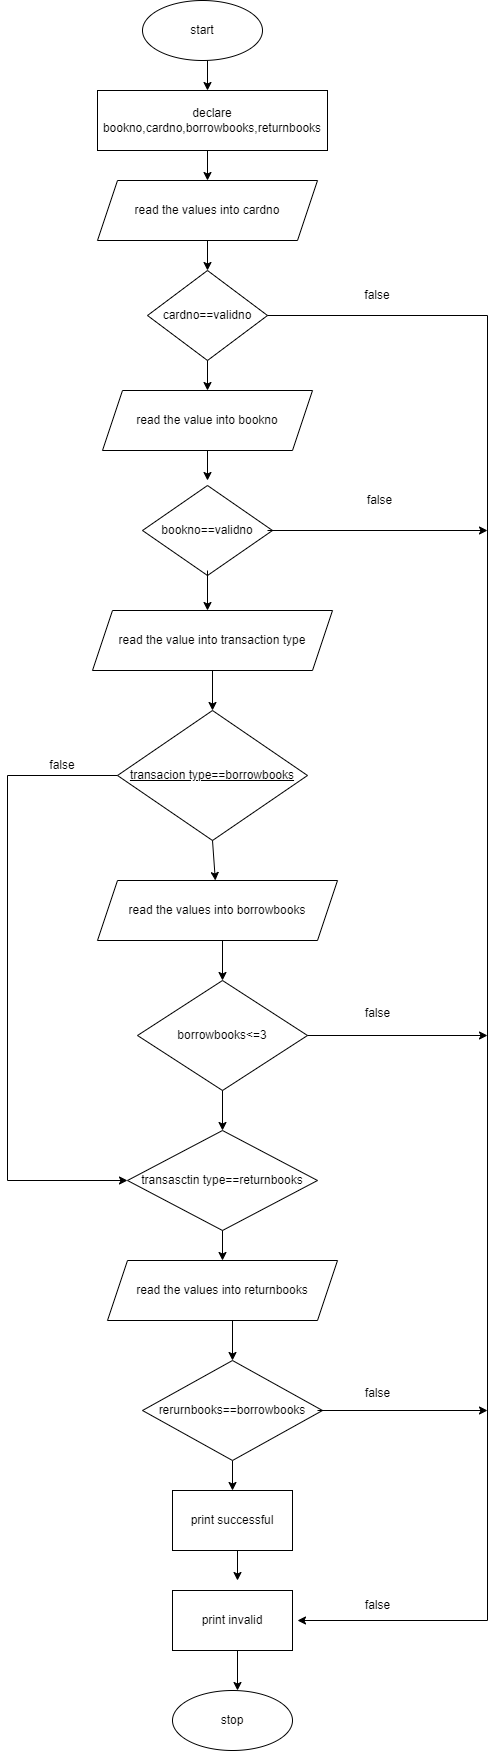

The diagram above was exported from draw.io. Its source (the exported page's mxGraphModel, read from the mxfile embedded in the PNG):
<mxGraphModel dx="1257" dy="691" grid="1" gridSize="10" guides="1" tooltips="1" connect="1" arrows="1" fold="1" page="1" pageScale="1" pageWidth="850" pageHeight="1100" math="0" shadow="0">
  <root>
    <mxCell id="0" />
    <mxCell id="1" parent="0" />
    <mxCell id="IE9pUSWdBGF0ZHa-EFd6-1" value="start" style="ellipse;whiteSpace=wrap;html=1;" vertex="1" parent="1">
      <mxGeometry x="365" y="20" width="120" height="60" as="geometry" />
    </mxCell>
    <mxCell id="IE9pUSWdBGF0ZHa-EFd6-2" value="declare bookno,cardno,borrowbooks,returnbooks" style="rounded=0;whiteSpace=wrap;html=1;" vertex="1" parent="1">
      <mxGeometry x="320" y="110" width="230" height="60" as="geometry" />
    </mxCell>
    <mxCell id="IE9pUSWdBGF0ZHa-EFd6-3" value="read the values into cardno" style="shape=parallelogram;perimeter=parallelogramPerimeter;whiteSpace=wrap;html=1;fixedSize=1;" vertex="1" parent="1">
      <mxGeometry x="320" y="200" width="220" height="60" as="geometry" />
    </mxCell>
    <mxCell id="IE9pUSWdBGF0ZHa-EFd6-4" value="cardno==validno" style="rhombus;whiteSpace=wrap;html=1;" vertex="1" parent="1">
      <mxGeometry x="370" y="290" width="120" height="90" as="geometry" />
    </mxCell>
    <mxCell id="IE9pUSWdBGF0ZHa-EFd6-5" value="read the value into bookno" style="shape=parallelogram;perimeter=parallelogramPerimeter;whiteSpace=wrap;html=1;fixedSize=1;" vertex="1" parent="1">
      <mxGeometry x="325" y="410" width="210" height="60" as="geometry" />
    </mxCell>
    <mxCell id="IE9pUSWdBGF0ZHa-EFd6-6" value="bookno==validno" style="rhombus;whiteSpace=wrap;html=1;" vertex="1" parent="1">
      <mxGeometry x="365" y="505" width="130" height="90" as="geometry" />
    </mxCell>
    <mxCell id="IE9pUSWdBGF0ZHa-EFd6-7" value="read the value into transaction type" style="shape=parallelogram;perimeter=parallelogramPerimeter;whiteSpace=wrap;html=1;fixedSize=1;" vertex="1" parent="1">
      <mxGeometry x="315" y="630" width="240" height="60" as="geometry" />
    </mxCell>
    <mxCell id="IE9pUSWdBGF0ZHa-EFd6-9" value="transacion type==borrowbooks" style="rhombus;whiteSpace=wrap;html=1;fontStyle=4" vertex="1" parent="1">
      <mxGeometry x="340" y="730" width="190" height="130" as="geometry" />
    </mxCell>
    <mxCell id="IE9pUSWdBGF0ZHa-EFd6-12" value="read the values into borrowbooks" style="shape=parallelogram;perimeter=parallelogramPerimeter;whiteSpace=wrap;html=1;fixedSize=1;" vertex="1" parent="1">
      <mxGeometry x="320" y="900" width="240" height="60" as="geometry" />
    </mxCell>
    <mxCell id="IE9pUSWdBGF0ZHa-EFd6-13" value="borrowbooks&amp;lt;=3" style="rhombus;whiteSpace=wrap;html=1;" vertex="1" parent="1">
      <mxGeometry x="360" y="1000" width="170" height="110" as="geometry" />
    </mxCell>
    <mxCell id="IE9pUSWdBGF0ZHa-EFd6-14" value="transasctin type==returnbooks" style="rhombus;whiteSpace=wrap;html=1;" vertex="1" parent="1">
      <mxGeometry x="350" y="1150" width="190" height="100" as="geometry" />
    </mxCell>
    <mxCell id="IE9pUSWdBGF0ZHa-EFd6-15" value="read the values into returnbooks" style="shape=parallelogram;perimeter=parallelogramPerimeter;whiteSpace=wrap;html=1;fixedSize=1;" vertex="1" parent="1">
      <mxGeometry x="330" y="1280" width="230" height="60" as="geometry" />
    </mxCell>
    <mxCell id="IE9pUSWdBGF0ZHa-EFd6-41" value="" style="edgeStyle=orthogonalEdgeStyle;rounded=0;orthogonalLoop=1;jettySize=auto;html=1;" edge="1" parent="1" source="IE9pUSWdBGF0ZHa-EFd6-16" target="IE9pUSWdBGF0ZHa-EFd6-17">
      <mxGeometry relative="1" as="geometry" />
    </mxCell>
    <mxCell id="IE9pUSWdBGF0ZHa-EFd6-16" value="rerurnbooks==borrowbooks" style="rhombus;whiteSpace=wrap;html=1;" vertex="1" parent="1">
      <mxGeometry x="365" y="1380" width="180" height="100" as="geometry" />
    </mxCell>
    <mxCell id="IE9pUSWdBGF0ZHa-EFd6-17" value="print successful" style="rounded=0;whiteSpace=wrap;html=1;" vertex="1" parent="1">
      <mxGeometry x="395" y="1510" width="120" height="60" as="geometry" />
    </mxCell>
    <mxCell id="IE9pUSWdBGF0ZHa-EFd6-18" value="print invalid" style="rounded=0;whiteSpace=wrap;html=1;" vertex="1" parent="1">
      <mxGeometry x="395" y="1610" width="120" height="60" as="geometry" />
    </mxCell>
    <mxCell id="IE9pUSWdBGF0ZHa-EFd6-19" value="stop" style="ellipse;whiteSpace=wrap;html=1;" vertex="1" parent="1">
      <mxGeometry x="395" y="1710" width="120" height="60" as="geometry" />
    </mxCell>
    <mxCell id="IE9pUSWdBGF0ZHa-EFd6-20" value="" style="endArrow=classic;html=1;rounded=0;" edge="1" parent="1">
      <mxGeometry width="50" height="50" relative="1" as="geometry">
        <mxPoint x="430" y="80" as="sourcePoint" />
        <mxPoint x="430" y="110" as="targetPoint" />
      </mxGeometry>
    </mxCell>
    <mxCell id="IE9pUSWdBGF0ZHa-EFd6-21" value="" style="endArrow=classic;html=1;rounded=0;entryX=0.5;entryY=0;entryDx=0;entryDy=0;" edge="1" parent="1" target="IE9pUSWdBGF0ZHa-EFd6-3">
      <mxGeometry width="50" height="50" relative="1" as="geometry">
        <mxPoint x="430" y="170" as="sourcePoint" />
        <mxPoint x="480" y="110" as="targetPoint" />
      </mxGeometry>
    </mxCell>
    <mxCell id="IE9pUSWdBGF0ZHa-EFd6-22" value="" style="endArrow=classic;html=1;rounded=0;entryX=0.5;entryY=0;entryDx=0;entryDy=0;" edge="1" parent="1" target="IE9pUSWdBGF0ZHa-EFd6-4">
      <mxGeometry width="50" height="50" relative="1" as="geometry">
        <mxPoint x="430" y="260" as="sourcePoint" />
        <mxPoint x="480" y="210" as="targetPoint" />
      </mxGeometry>
    </mxCell>
    <mxCell id="IE9pUSWdBGF0ZHa-EFd6-23" value="" style="endArrow=classic;html=1;rounded=0;exitX=1;exitY=0.5;exitDx=0;exitDy=0;" edge="1" parent="1" source="IE9pUSWdBGF0ZHa-EFd6-4">
      <mxGeometry width="50" height="50" relative="1" as="geometry">
        <mxPoint x="490" y="330" as="sourcePoint" />
        <mxPoint x="520" y="1640" as="targetPoint" />
        <Array as="points">
          <mxPoint x="710" y="335" />
          <mxPoint x="710" y="1640" />
        </Array>
      </mxGeometry>
    </mxCell>
    <mxCell id="IE9pUSWdBGF0ZHa-EFd6-24" value="" style="endArrow=classic;html=1;rounded=0;" edge="1" parent="1">
      <mxGeometry width="50" height="50" relative="1" as="geometry">
        <mxPoint x="490" y="550" as="sourcePoint" />
        <mxPoint x="710" y="550" as="targetPoint" />
      </mxGeometry>
    </mxCell>
    <mxCell id="IE9pUSWdBGF0ZHa-EFd6-25" value="" style="endArrow=classic;html=1;rounded=0;" edge="1" parent="1">
      <mxGeometry width="50" height="50" relative="1" as="geometry">
        <mxPoint x="540" y="1430" as="sourcePoint" />
        <mxPoint x="710" y="1430" as="targetPoint" />
      </mxGeometry>
    </mxCell>
    <mxCell id="IE9pUSWdBGF0ZHa-EFd6-26" value="" style="endArrow=classic;html=1;rounded=0;exitX=1;exitY=0.5;exitDx=0;exitDy=0;" edge="1" parent="1" source="IE9pUSWdBGF0ZHa-EFd6-13">
      <mxGeometry width="50" height="50" relative="1" as="geometry">
        <mxPoint x="530" y="1060" as="sourcePoint" />
        <mxPoint x="710" y="1055" as="targetPoint" />
      </mxGeometry>
    </mxCell>
    <mxCell id="IE9pUSWdBGF0ZHa-EFd6-27" value="" style="endArrow=classic;html=1;rounded=0;exitX=0;exitY=0.5;exitDx=0;exitDy=0;entryX=0;entryY=0.5;entryDx=0;entryDy=0;" edge="1" parent="1" source="IE9pUSWdBGF0ZHa-EFd6-9" target="IE9pUSWdBGF0ZHa-EFd6-14">
      <mxGeometry width="50" height="50" relative="1" as="geometry">
        <mxPoint x="240" y="780" as="sourcePoint" />
        <mxPoint x="320" y="1200" as="targetPoint" />
        <Array as="points">
          <mxPoint x="230" y="795" />
          <mxPoint x="230" y="1200" />
        </Array>
      </mxGeometry>
    </mxCell>
    <mxCell id="IE9pUSWdBGF0ZHa-EFd6-28" value="false" style="text;html=1;strokeColor=none;fillColor=none;align=center;verticalAlign=middle;whiteSpace=wrap;rounded=0;" vertex="1" parent="1">
      <mxGeometry x="255" y="770" width="60" height="30" as="geometry" />
    </mxCell>
    <mxCell id="IE9pUSWdBGF0ZHa-EFd6-29" value="" style="endArrow=classic;html=1;rounded=0;entryX=0.5;entryY=0;entryDx=0;entryDy=0;" edge="1" parent="1" target="IE9pUSWdBGF0ZHa-EFd6-5">
      <mxGeometry width="50" height="50" relative="1" as="geometry">
        <mxPoint x="430" y="380" as="sourcePoint" />
        <mxPoint x="480" y="330" as="targetPoint" />
      </mxGeometry>
    </mxCell>
    <mxCell id="IE9pUSWdBGF0ZHa-EFd6-30" value="" style="endArrow=classic;html=1;rounded=0;" edge="1" parent="1">
      <mxGeometry width="50" height="50" relative="1" as="geometry">
        <mxPoint x="430" y="470" as="sourcePoint" />
        <mxPoint x="430" y="500" as="targetPoint" />
      </mxGeometry>
    </mxCell>
    <mxCell id="IE9pUSWdBGF0ZHa-EFd6-31" value="" style="endArrow=classic;html=1;rounded=0;" edge="1" parent="1">
      <mxGeometry width="50" height="50" relative="1" as="geometry">
        <mxPoint x="430" y="590" as="sourcePoint" />
        <mxPoint x="430" y="630" as="targetPoint" />
      </mxGeometry>
    </mxCell>
    <mxCell id="IE9pUSWdBGF0ZHa-EFd6-32" value="" style="endArrow=classic;html=1;rounded=0;entryX=0.5;entryY=0;entryDx=0;entryDy=0;" edge="1" parent="1" target="IE9pUSWdBGF0ZHa-EFd6-9">
      <mxGeometry width="50" height="50" relative="1" as="geometry">
        <mxPoint x="435" y="690" as="sourcePoint" />
        <mxPoint x="480" y="640" as="targetPoint" />
      </mxGeometry>
    </mxCell>
    <mxCell id="IE9pUSWdBGF0ZHa-EFd6-33" value="" style="endArrow=classic;html=1;rounded=0;exitX=0.5;exitY=1;exitDx=0;exitDy=0;" edge="1" parent="1" source="IE9pUSWdBGF0ZHa-EFd6-9" target="IE9pUSWdBGF0ZHa-EFd6-12">
      <mxGeometry width="50" height="50" relative="1" as="geometry">
        <mxPoint x="430" y="860" as="sourcePoint" />
        <mxPoint x="480" y="810" as="targetPoint" />
      </mxGeometry>
    </mxCell>
    <mxCell id="IE9pUSWdBGF0ZHa-EFd6-34" value="" style="endArrow=classic;html=1;rounded=0;entryX=0.5;entryY=0;entryDx=0;entryDy=0;" edge="1" parent="1" target="IE9pUSWdBGF0ZHa-EFd6-13">
      <mxGeometry width="50" height="50" relative="1" as="geometry">
        <mxPoint x="445" y="960" as="sourcePoint" />
        <mxPoint x="490" y="910" as="targetPoint" />
      </mxGeometry>
    </mxCell>
    <mxCell id="IE9pUSWdBGF0ZHa-EFd6-35" value="" style="endArrow=classic;html=1;rounded=0;entryX=0.5;entryY=0;entryDx=0;entryDy=0;exitX=0.5;exitY=1;exitDx=0;exitDy=0;" edge="1" parent="1" source="IE9pUSWdBGF0ZHa-EFd6-13" target="IE9pUSWdBGF0ZHa-EFd6-14">
      <mxGeometry width="50" height="50" relative="1" as="geometry">
        <mxPoint x="440" y="1110" as="sourcePoint" />
        <mxPoint x="490" y="1060" as="targetPoint" />
      </mxGeometry>
    </mxCell>
    <mxCell id="IE9pUSWdBGF0ZHa-EFd6-36" value="" style="endArrow=classic;html=1;rounded=0;" edge="1" parent="1">
      <mxGeometry width="50" height="50" relative="1" as="geometry">
        <mxPoint x="445" y="1250" as="sourcePoint" />
        <mxPoint x="445" y="1280" as="targetPoint" />
      </mxGeometry>
    </mxCell>
    <mxCell id="IE9pUSWdBGF0ZHa-EFd6-37" value="" style="endArrow=classic;html=1;rounded=0;entryX=0.5;entryY=0;entryDx=0;entryDy=0;" edge="1" parent="1" target="IE9pUSWdBGF0ZHa-EFd6-16">
      <mxGeometry width="50" height="50" relative="1" as="geometry">
        <mxPoint x="455" y="1340" as="sourcePoint" />
        <mxPoint x="500" y="1290" as="targetPoint" />
      </mxGeometry>
    </mxCell>
    <mxCell id="IE9pUSWdBGF0ZHa-EFd6-42" value="" style="endArrow=classic;html=1;rounded=0;" edge="1" parent="1">
      <mxGeometry width="50" height="50" relative="1" as="geometry">
        <mxPoint x="460" y="1570" as="sourcePoint" />
        <mxPoint x="460" y="1600" as="targetPoint" />
      </mxGeometry>
    </mxCell>
    <mxCell id="IE9pUSWdBGF0ZHa-EFd6-43" value="" style="endArrow=classic;html=1;rounded=0;" edge="1" parent="1">
      <mxGeometry width="50" height="50" relative="1" as="geometry">
        <mxPoint x="460" y="1670" as="sourcePoint" />
        <mxPoint x="460" y="1710" as="targetPoint" />
      </mxGeometry>
    </mxCell>
    <mxCell id="IE9pUSWdBGF0ZHa-EFd6-44" value="false" style="text;html=1;strokeColor=none;fillColor=none;align=center;verticalAlign=middle;whiteSpace=wrap;rounded=0;" vertex="1" parent="1">
      <mxGeometry x="570" y="300" width="60" height="30" as="geometry" />
    </mxCell>
    <mxCell id="IE9pUSWdBGF0ZHa-EFd6-45" value="false" style="text;html=1;align=center;verticalAlign=middle;resizable=0;points=[];autosize=1;strokeColor=none;fillColor=none;" vertex="1" parent="1">
      <mxGeometry x="577" y="505" width="50" height="30" as="geometry" />
    </mxCell>
    <mxCell id="IE9pUSWdBGF0ZHa-EFd6-46" value="false" style="text;html=1;align=center;verticalAlign=middle;resizable=0;points=[];autosize=1;strokeColor=none;fillColor=none;" vertex="1" parent="1">
      <mxGeometry x="575" y="1018" width="50" height="30" as="geometry" />
    </mxCell>
    <mxCell id="IE9pUSWdBGF0ZHa-EFd6-47" value="false" style="text;html=1;align=center;verticalAlign=middle;resizable=0;points=[];autosize=1;strokeColor=none;fillColor=none;" vertex="1" parent="1">
      <mxGeometry x="575" y="1398" width="50" height="30" as="geometry" />
    </mxCell>
    <mxCell id="IE9pUSWdBGF0ZHa-EFd6-48" value="false" style="text;html=1;align=center;verticalAlign=middle;resizable=0;points=[];autosize=1;strokeColor=none;fillColor=none;" vertex="1" parent="1">
      <mxGeometry x="575" y="1610" width="50" height="30" as="geometry" />
    </mxCell>
  </root>
</mxGraphModel>